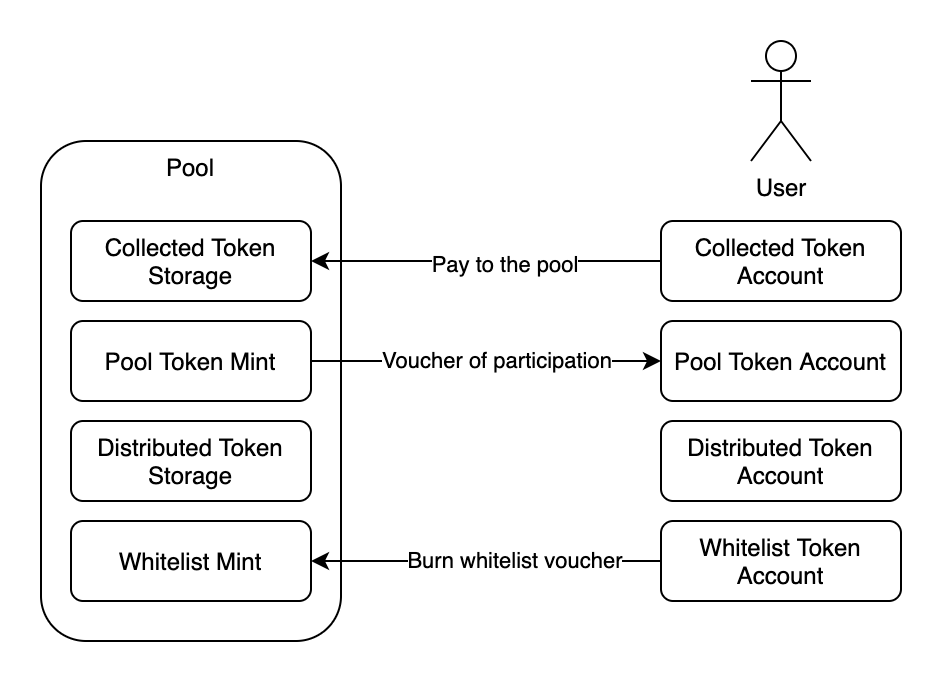

The diagram above was exported from draw.io. Its source (the exported page's mxGraphModel, read from the mxfile embedded in the PNG):
<mxGraphModel dx="1245" dy="784" grid="1" gridSize="10" guides="1" tooltips="1" connect="1" arrows="1" fold="1" page="1" pageScale="1" pageWidth="850" pageHeight="1100" math="0" shadow="0">
  <root>
    <mxCell id="IijXlcXciYecX48rRIJH-0" />
    <mxCell id="IijXlcXciYecX48rRIJH-1" parent="IijXlcXciYecX48rRIJH-0" />
    <mxCell id="a6uEa7WMm67jwAyGY7lK-0" value="Pool" style="rounded=1;whiteSpace=wrap;html=1;verticalAlign=top;" parent="IijXlcXciYecX48rRIJH-1" vertex="1">
      <mxGeometry x="190" y="90" width="150" height="250" as="geometry" />
    </mxCell>
    <mxCell id="a6uEa7WMm67jwAyGY7lK-1" value="User" style="shape=umlActor;verticalLabelPosition=bottom;verticalAlign=top;html=1;outlineConnect=0;" parent="IijXlcXciYecX48rRIJH-1" vertex="1">
      <mxGeometry x="545" y="40" width="30" height="60" as="geometry" />
    </mxCell>
    <mxCell id="a6uEa7WMm67jwAyGY7lK-2" value="Pool Token Account" style="rounded=1;whiteSpace=wrap;html=1;" parent="IijXlcXciYecX48rRIJH-1" vertex="1">
      <mxGeometry x="500" y="180" width="120" height="40" as="geometry" />
    </mxCell>
    <mxCell id="a6uEa7WMm67jwAyGY7lK-3" style="edgeStyle=orthogonalEdgeStyle;rounded=0;orthogonalLoop=1;jettySize=auto;html=1;exitX=0;exitY=0.5;exitDx=0;exitDy=0;entryX=1;entryY=0.5;entryDx=0;entryDy=0;" parent="IijXlcXciYecX48rRIJH-1" source="a6uEa7WMm67jwAyGY7lK-5" target="a6uEa7WMm67jwAyGY7lK-13" edge="1">
      <mxGeometry relative="1" as="geometry" />
    </mxCell>
    <mxCell id="a6uEa7WMm67jwAyGY7lK-4" value="Pay to the pool" style="edgeLabel;html=1;align=center;verticalAlign=middle;resizable=0;points=[];" parent="a6uEa7WMm67jwAyGY7lK-3" vertex="1" connectable="0">
      <mxGeometry x="-0.0917" y="1" relative="1" as="geometry">
        <mxPoint as="offset" />
      </mxGeometry>
    </mxCell>
    <mxCell id="a6uEa7WMm67jwAyGY7lK-5" value="Collected Token Account" style="rounded=1;whiteSpace=wrap;html=1;" parent="IijXlcXciYecX48rRIJH-1" vertex="1">
      <mxGeometry x="500" y="130" width="120" height="40" as="geometry" />
    </mxCell>
    <mxCell id="a6uEa7WMm67jwAyGY7lK-6" value="Distributed Token Account" style="rounded=1;whiteSpace=wrap;html=1;" parent="IijXlcXciYecX48rRIJH-1" vertex="1">
      <mxGeometry x="500" y="230" width="120" height="40" as="geometry" />
    </mxCell>
    <mxCell id="a6uEa7WMm67jwAyGY7lK-7" style="edgeStyle=orthogonalEdgeStyle;rounded=0;orthogonalLoop=1;jettySize=auto;html=1;exitX=0;exitY=0.5;exitDx=0;exitDy=0;entryX=1;entryY=0.5;entryDx=0;entryDy=0;" parent="IijXlcXciYecX48rRIJH-1" source="a6uEa7WMm67jwAyGY7lK-9" target="a6uEa7WMm67jwAyGY7lK-15" edge="1">
      <mxGeometry relative="1" as="geometry" />
    </mxCell>
    <mxCell id="a6uEa7WMm67jwAyGY7lK-8" value="Burn whitelist voucher" style="edgeLabel;html=1;align=center;verticalAlign=middle;resizable=0;points=[];" parent="a6uEa7WMm67jwAyGY7lK-7" vertex="1" connectable="0">
      <mxGeometry x="-0.1543" y="-1" relative="1" as="geometry">
        <mxPoint as="offset" />
      </mxGeometry>
    </mxCell>
    <mxCell id="a6uEa7WMm67jwAyGY7lK-9" value="Whitelist Token Account" style="rounded=1;whiteSpace=wrap;html=1;" parent="IijXlcXciYecX48rRIJH-1" vertex="1">
      <mxGeometry x="500" y="280" width="120" height="40" as="geometry" />
    </mxCell>
    <mxCell id="a6uEa7WMm67jwAyGY7lK-10" style="edgeStyle=orthogonalEdgeStyle;rounded=0;orthogonalLoop=1;jettySize=auto;html=1;exitX=1;exitY=0.5;exitDx=0;exitDy=0;entryX=0;entryY=0.5;entryDx=0;entryDy=0;" parent="IijXlcXciYecX48rRIJH-1" source="a6uEa7WMm67jwAyGY7lK-12" target="a6uEa7WMm67jwAyGY7lK-2" edge="1">
      <mxGeometry relative="1" as="geometry" />
    </mxCell>
    <mxCell id="a6uEa7WMm67jwAyGY7lK-11" value="Voucher of participation" style="edgeLabel;html=1;align=center;verticalAlign=middle;resizable=0;points=[];" parent="a6uEa7WMm67jwAyGY7lK-10" vertex="1" connectable="0">
      <mxGeometry x="0.05" y="1" relative="1" as="geometry">
        <mxPoint as="offset" />
      </mxGeometry>
    </mxCell>
    <mxCell id="a6uEa7WMm67jwAyGY7lK-12" value="Pool Token Mint" style="rounded=1;whiteSpace=wrap;html=1;" parent="IijXlcXciYecX48rRIJH-1" vertex="1">
      <mxGeometry x="205" y="180" width="120" height="40" as="geometry" />
    </mxCell>
    <mxCell id="a6uEa7WMm67jwAyGY7lK-13" value="Collected Token Storage" style="rounded=1;whiteSpace=wrap;html=1;" parent="IijXlcXciYecX48rRIJH-1" vertex="1">
      <mxGeometry x="205" y="130" width="120" height="40" as="geometry" />
    </mxCell>
    <mxCell id="a6uEa7WMm67jwAyGY7lK-14" value="Distributed Token Storage" style="rounded=1;whiteSpace=wrap;html=1;" parent="IijXlcXciYecX48rRIJH-1" vertex="1">
      <mxGeometry x="205" y="230" width="120" height="40" as="geometry" />
    </mxCell>
    <mxCell id="a6uEa7WMm67jwAyGY7lK-15" value="Whitelist Mint" style="rounded=1;whiteSpace=wrap;html=1;" parent="IijXlcXciYecX48rRIJH-1" vertex="1">
      <mxGeometry x="205" y="280" width="120" height="40" as="geometry" />
    </mxCell>
  </root>
</mxGraphModel>